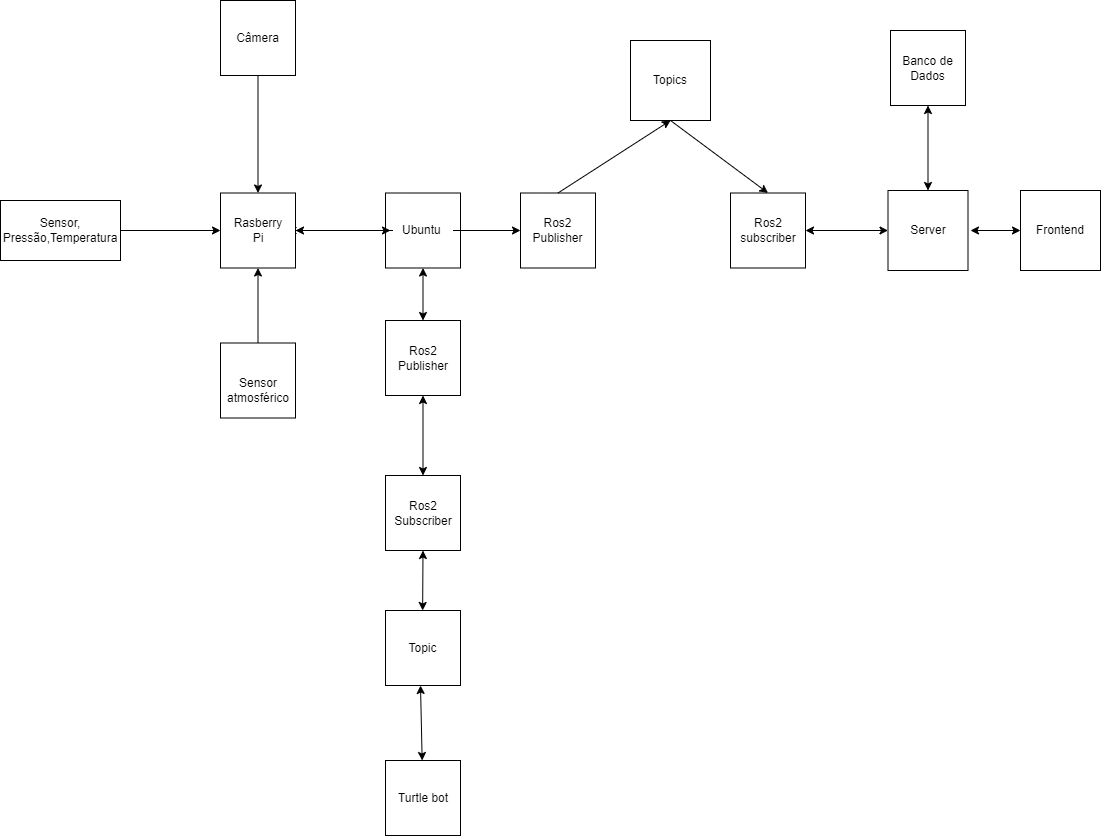

The diagram above was exported from draw.io. Its source (the exported page's mxGraphModel, read from the mxfile embedded in the PNG):
<mxGraphModel dx="1782" dy="521" grid="1" gridSize="10" guides="1" tooltips="1" connect="1" arrows="1" fold="1" page="1" pageScale="1" pageWidth="827" pageHeight="1169" math="0" shadow="0">
  <root>
    <mxCell id="0" />
    <mxCell id="1" parent="0" />
    <mxCell id="zm02glrtgDLbQLte-8lV-91" style="edgeStyle=orthogonalEdgeStyle;rounded=0;orthogonalLoop=1;jettySize=auto;html=1;exitX=1;exitY=0.5;exitDx=0;exitDy=0;entryX=0;entryY=0.5;entryDx=0;entryDy=0;" parent="1" source="zm02glrtgDLbQLte-8lV-89" target="zm02glrtgDLbQLte-8lV-68" edge="1">
      <mxGeometry relative="1" as="geometry" />
    </mxCell>
    <mxCell id="zm02glrtgDLbQLte-8lV-89" value="" style="rounded=0;whiteSpace=wrap;html=1;" parent="1" vertex="1">
      <mxGeometry x="-300" y="310" width="120" height="60" as="geometry" />
    </mxCell>
    <mxCell id="zm02glrtgDLbQLte-8lV-10" value="Banco de Dados" style="whiteSpace=wrap;html=1;aspect=fixed;labelBackgroundColor=none;" parent="1" vertex="1">
      <mxGeometry x="590" y="140" width="75" height="75" as="geometry" />
    </mxCell>
    <mxCell id="zm02glrtgDLbQLte-8lV-41" value="" style="whiteSpace=wrap;html=1;aspect=fixed;" parent="1" vertex="1">
      <mxGeometry x="587.5" y="300" width="80" height="80" as="geometry" />
    </mxCell>
    <mxCell id="zm02glrtgDLbQLte-8lV-43" value="" style="whiteSpace=wrap;html=1;aspect=fixed;" parent="1" vertex="1">
      <mxGeometry x="720" y="300" width="80" height="80" as="geometry" />
    </mxCell>
    <mxCell id="zm02glrtgDLbQLte-8lV-45" value="" style="endArrow=classic;startArrow=classic;html=1;rounded=0;entryX=0.5;entryY=1;entryDx=0;entryDy=0;exitX=0.5;exitY=0;exitDx=0;exitDy=0;" parent="1" source="zm02glrtgDLbQLte-8lV-41" target="zm02glrtgDLbQLte-8lV-10" edge="1">
      <mxGeometry width="50" height="50" relative="1" as="geometry">
        <mxPoint x="620" y="300" as="sourcePoint" />
        <mxPoint x="670" y="250" as="targetPoint" />
      </mxGeometry>
    </mxCell>
    <mxCell id="zm02glrtgDLbQLte-8lV-47" value="" style="endArrow=classic;startArrow=classic;html=1;rounded=0;entryX=0;entryY=0.5;entryDx=0;entryDy=0;" parent="1" target="zm02glrtgDLbQLte-8lV-43" edge="1">
      <mxGeometry width="50" height="50" relative="1" as="geometry">
        <mxPoint x="670" y="340" as="sourcePoint" />
        <mxPoint x="750" y="360" as="targetPoint" />
        <Array as="points" />
      </mxGeometry>
    </mxCell>
    <mxCell id="zm02glrtgDLbQLte-8lV-48" value="Frontend" style="text;strokeColor=none;align=center;fillColor=none;html=1;verticalAlign=middle;whiteSpace=wrap;rounded=0;" parent="1" vertex="1">
      <mxGeometry x="730" y="325" width="60" height="30" as="geometry" />
    </mxCell>
    <mxCell id="zm02glrtgDLbQLte-8lV-49" value="Server" style="text;strokeColor=none;align=center;fillColor=none;html=1;verticalAlign=middle;whiteSpace=wrap;rounded=0;" parent="1" vertex="1">
      <mxGeometry x="597.5" y="325" width="60" height="30" as="geometry" />
    </mxCell>
    <mxCell id="zm02glrtgDLbQLte-8lV-52" value="" style="whiteSpace=wrap;html=1;aspect=fixed;" parent="1" vertex="1">
      <mxGeometry x="430" y="302.5" width="75" height="75" as="geometry" />
    </mxCell>
    <mxCell id="zm02glrtgDLbQLte-8lV-53" value="Ros2 subscriber" style="text;strokeColor=none;align=center;fillColor=none;html=1;verticalAlign=middle;whiteSpace=wrap;rounded=0;" parent="1" vertex="1">
      <mxGeometry x="437.5" y="325" width="60" height="30" as="geometry" />
    </mxCell>
    <mxCell id="zm02glrtgDLbQLte-8lV-58" value="Ros2 &lt;br&gt;Publisher" style="whiteSpace=wrap;html=1;aspect=fixed;" parent="1" vertex="1">
      <mxGeometry x="220" y="302.5" width="75" height="75" as="geometry" />
    </mxCell>
    <mxCell id="zm02glrtgDLbQLte-8lV-63" value="" style="endArrow=classic;startArrow=classic;html=1;rounded=0;exitX=1;exitY=0.5;exitDx=0;exitDy=0;" parent="1" source="zm02glrtgDLbQLte-8lV-52" edge="1">
      <mxGeometry width="50" height="50" relative="1" as="geometry">
        <mxPoint x="540" y="390" as="sourcePoint" />
        <mxPoint x="587.5" y="340" as="targetPoint" />
        <Array as="points" />
      </mxGeometry>
    </mxCell>
    <mxCell id="zm02glrtgDLbQLte-8lV-64" value="" style="whiteSpace=wrap;html=1;aspect=fixed;" parent="1" vertex="1">
      <mxGeometry x="85" y="302.5" width="75" height="75" as="geometry" />
    </mxCell>
    <mxCell id="dKav6dbaXYf9LLayKog5-4" value="" style="edgeStyle=orthogonalEdgeStyle;rounded=0;orthogonalLoop=1;jettySize=auto;html=1;" edge="1" parent="1" source="zm02glrtgDLbQLte-8lV-66" target="zm02glrtgDLbQLte-8lV-71">
      <mxGeometry relative="1" as="geometry" />
    </mxCell>
    <mxCell id="dKav6dbaXYf9LLayKog5-6" style="edgeStyle=orthogonalEdgeStyle;rounded=0;orthogonalLoop=1;jettySize=auto;html=1;entryX=0;entryY=0.5;entryDx=0;entryDy=0;" edge="1" parent="1" source="zm02glrtgDLbQLte-8lV-66" target="zm02glrtgDLbQLte-8lV-58">
      <mxGeometry relative="1" as="geometry" />
    </mxCell>
    <mxCell id="zm02glrtgDLbQLte-8lV-66" value="Ubuntu&amp;nbsp;" style="text;strokeColor=none;align=center;fillColor=none;html=1;verticalAlign=middle;whiteSpace=wrap;rounded=0;" parent="1" vertex="1">
      <mxGeometry x="92.5" y="325" width="60" height="30" as="geometry" />
    </mxCell>
    <mxCell id="zm02glrtgDLbQLte-8lV-68" value="" style="whiteSpace=wrap;html=1;aspect=fixed;" parent="1" vertex="1">
      <mxGeometry x="-80" y="302.5" width="75" height="75" as="geometry" />
    </mxCell>
    <mxCell id="zm02glrtgDLbQLte-8lV-70" value="" style="endArrow=classic;startArrow=classic;html=1;rounded=0;exitX=1;exitY=0.5;exitDx=0;exitDy=0;" parent="1" source="zm02glrtgDLbQLte-8lV-68" edge="1">
      <mxGeometry width="50" height="50" relative="1" as="geometry">
        <mxPoint x="40" y="390" as="sourcePoint" />
        <mxPoint x="90" y="340" as="targetPoint" />
      </mxGeometry>
    </mxCell>
    <mxCell id="zm02glrtgDLbQLte-8lV-71" value="Rasberry Pi" style="text;strokeColor=none;align=center;fillColor=none;html=1;verticalAlign=middle;whiteSpace=wrap;rounded=0;" parent="1" vertex="1">
      <mxGeometry x="-72.5" y="325" width="60" height="30" as="geometry" />
    </mxCell>
    <mxCell id="zm02glrtgDLbQLte-8lV-72" value="" style="whiteSpace=wrap;html=1;aspect=fixed;" parent="1" vertex="1">
      <mxGeometry x="85" y="430" width="75" height="75" as="geometry" />
    </mxCell>
    <mxCell id="zm02glrtgDLbQLte-8lV-73" value="" style="endArrow=classic;startArrow=classic;html=1;rounded=0;entryX=0.5;entryY=1;entryDx=0;entryDy=0;exitX=0.5;exitY=0;exitDx=0;exitDy=0;" parent="1" source="zm02glrtgDLbQLte-8lV-72" target="zm02glrtgDLbQLte-8lV-64" edge="1">
      <mxGeometry width="50" height="50" relative="1" as="geometry">
        <mxPoint x="123" y="420" as="sourcePoint" />
        <mxPoint x="170" y="380" as="targetPoint" />
      </mxGeometry>
    </mxCell>
    <mxCell id="zm02glrtgDLbQLte-8lV-74" value="Ros2 Publisher" style="text;strokeColor=none;align=center;fillColor=none;html=1;verticalAlign=middle;whiteSpace=wrap;rounded=0;" parent="1" vertex="1">
      <mxGeometry x="92.5" y="452.5" width="60" height="30" as="geometry" />
    </mxCell>
    <mxCell id="zm02glrtgDLbQLte-8lV-75" value="" style="whiteSpace=wrap;html=1;aspect=fixed;" parent="1" vertex="1">
      <mxGeometry x="85" y="585" width="75" height="75" as="geometry" />
    </mxCell>
    <mxCell id="zm02glrtgDLbQLte-8lV-77" value="" style="endArrow=classic;startArrow=classic;html=1;rounded=0;entryX=0.5;entryY=1;entryDx=0;entryDy=0;exitX=0.5;exitY=0;exitDx=0;exitDy=0;" parent="1" source="zm02glrtgDLbQLte-8lV-75" target="zm02glrtgDLbQLte-8lV-72" edge="1">
      <mxGeometry width="50" height="50" relative="1" as="geometry">
        <mxPoint x="120" y="580" as="sourcePoint" />
        <mxPoint x="170" y="530" as="targetPoint" />
      </mxGeometry>
    </mxCell>
    <mxCell id="zm02glrtgDLbQLte-8lV-80" value="Ros2 Subscriber" style="text;strokeColor=none;align=center;fillColor=none;html=1;verticalAlign=middle;whiteSpace=wrap;rounded=0;" parent="1" vertex="1">
      <mxGeometry x="92.5" y="607.5" width="60" height="30" as="geometry" />
    </mxCell>
    <mxCell id="zm02glrtgDLbQLte-8lV-81" value="" style="whiteSpace=wrap;html=1;aspect=fixed;" parent="1" vertex="1">
      <mxGeometry x="85" y="870" width="75" height="75" as="geometry" />
    </mxCell>
    <mxCell id="zm02glrtgDLbQLte-8lV-82" value="" style="endArrow=classic;startArrow=classic;html=1;rounded=0;entryX=0.5;entryY=1;entryDx=0;entryDy=0;" parent="1" target="zm02glrtgDLbQLte-8lV-75" edge="1">
      <mxGeometry width="50" height="50" relative="1" as="geometry">
        <mxPoint x="122.13" y="720" as="sourcePoint" />
        <mxPoint x="122.13" y="670" as="targetPoint" />
      </mxGeometry>
    </mxCell>
    <mxCell id="zm02glrtgDLbQLte-8lV-83" value="Turtle bot" style="text;strokeColor=none;align=center;fillColor=none;html=1;verticalAlign=middle;whiteSpace=wrap;rounded=0;" parent="1" vertex="1">
      <mxGeometry x="92.5" y="892.5" width="60" height="30" as="geometry" />
    </mxCell>
    <mxCell id="zm02glrtgDLbQLte-8lV-88" value="Sensor, Pressão,Temperatura" style="text;strokeColor=none;align=center;fillColor=none;html=1;verticalAlign=middle;whiteSpace=wrap;rounded=0;" parent="1" vertex="1">
      <mxGeometry x="-283.75" y="326.25" width="87.5" height="27.5" as="geometry" />
    </mxCell>
    <mxCell id="zm02glrtgDLbQLte-8lV-93" style="edgeStyle=orthogonalEdgeStyle;rounded=0;orthogonalLoop=1;jettySize=auto;html=1;exitX=0.5;exitY=1;exitDx=0;exitDy=0;entryX=0.5;entryY=0;entryDx=0;entryDy=0;" parent="1" source="zm02glrtgDLbQLte-8lV-92" target="zm02glrtgDLbQLte-8lV-68" edge="1">
      <mxGeometry relative="1" as="geometry" />
    </mxCell>
    <mxCell id="zm02glrtgDLbQLte-8lV-92" value="Câmera" style="whiteSpace=wrap;html=1;aspect=fixed;" parent="1" vertex="1">
      <mxGeometry x="-80" y="110" width="75" height="75" as="geometry" />
    </mxCell>
    <mxCell id="zm02glrtgDLbQLte-8lV-95" style="edgeStyle=orthogonalEdgeStyle;rounded=0;orthogonalLoop=1;jettySize=auto;html=1;exitX=0.5;exitY=0;exitDx=0;exitDy=0;" parent="1" source="zm02glrtgDLbQLte-8lV-94" target="zm02glrtgDLbQLte-8lV-68" edge="1">
      <mxGeometry relative="1" as="geometry" />
    </mxCell>
    <mxCell id="zm02glrtgDLbQLte-8lV-94" value="" style="whiteSpace=wrap;html=1;aspect=fixed;" parent="1" vertex="1">
      <mxGeometry x="-80" y="452.5" width="75" height="75" as="geometry" />
    </mxCell>
    <mxCell id="zm02glrtgDLbQLte-8lV-97" value="&amp;nbsp;&amp;nbsp;" style="text;strokeColor=none;align=center;fillColor=none;html=1;verticalAlign=middle;whiteSpace=wrap;rounded=0;" parent="1" vertex="1">
      <mxGeometry x="10" y="510" width="60" height="30" as="geometry" />
    </mxCell>
    <mxCell id="dKav6dbaXYf9LLayKog5-9" style="rounded=0;orthogonalLoop=1;jettySize=auto;html=1;exitX=0.5;exitY=1;exitDx=0;exitDy=0;entryX=0.5;entryY=0;entryDx=0;entryDy=0;" edge="1" parent="1" source="dKav6dbaXYf9LLayKog5-7" target="zm02glrtgDLbQLte-8lV-52">
      <mxGeometry relative="1" as="geometry">
        <mxPoint x="370" y="320" as="targetPoint" />
        <Array as="points" />
      </mxGeometry>
    </mxCell>
    <mxCell id="dKav6dbaXYf9LLayKog5-7" value="" style="whiteSpace=wrap;html=1;aspect=fixed;" vertex="1" parent="1">
      <mxGeometry x="330" y="150" width="80" height="80" as="geometry" />
    </mxCell>
    <mxCell id="dKav6dbaXYf9LLayKog5-8" value="Topics" style="text;strokeColor=none;align=center;fillColor=none;html=1;verticalAlign=middle;whiteSpace=wrap;rounded=0;" vertex="1" parent="1">
      <mxGeometry x="340" y="175" width="60" height="30" as="geometry" />
    </mxCell>
    <mxCell id="dKav6dbaXYf9LLayKog5-14" value="" style="endArrow=classic;html=1;rounded=0;entryX=0.5;entryY=1;entryDx=0;entryDy=0;exitX=0.5;exitY=0;exitDx=0;exitDy=0;" edge="1" parent="1" source="zm02glrtgDLbQLte-8lV-58" target="dKav6dbaXYf9LLayKog5-7">
      <mxGeometry width="50" height="50" relative="1" as="geometry">
        <mxPoint x="260" y="300" as="sourcePoint" />
        <mxPoint x="310" y="250" as="targetPoint" />
      </mxGeometry>
    </mxCell>
    <mxCell id="dKav6dbaXYf9LLayKog5-15" value="Sensor atmosférico" style="text;strokeColor=none;align=center;fillColor=none;html=1;verticalAlign=middle;whiteSpace=wrap;rounded=0;" vertex="1" parent="1">
      <mxGeometry x="-72.5" y="485" width="60" height="30" as="geometry" />
    </mxCell>
    <mxCell id="dKav6dbaXYf9LLayKog5-17" value="Topic" style="whiteSpace=wrap;html=1;aspect=fixed;" vertex="1" parent="1">
      <mxGeometry x="85" y="720" width="75" height="75" as="geometry" />
    </mxCell>
    <mxCell id="dKav6dbaXYf9LLayKog5-21" value="" style="endArrow=classic;startArrow=classic;html=1;rounded=0;" edge="1" parent="1" source="zm02glrtgDLbQLte-8lV-81">
      <mxGeometry width="50" height="50" relative="1" as="geometry">
        <mxPoint x="70" y="845" as="sourcePoint" />
        <mxPoint x="120" y="795" as="targetPoint" />
      </mxGeometry>
    </mxCell>
  </root>
</mxGraphModel>